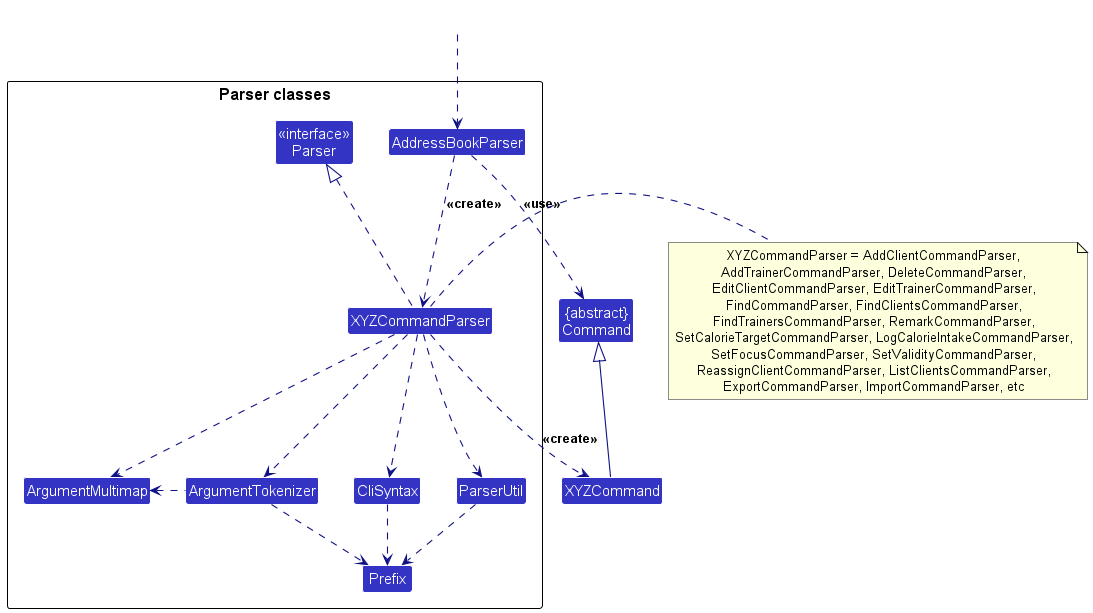

The diagram above was rendered by PlantUML. Its source (embedded in the PNG):
@startuml
!include style.puml
skinparam arrowThickness 1.1
skinparam arrowColor LOGIC_COLOR_T4
skinparam classBackgroundColor LOGIC_COLOR

Class "{abstract}\nCommand" as Command
Class XYZCommand

package "Parser classes"{
Class "<<interface>>\nParser" as Parser
Class AddressBookParser
Class XYZCommandParser
Class CliSyntax
Class ParserUtil
Class ArgumentMultimap
Class ArgumentTokenizer
Class Prefix
}

Class HiddenOutside #FFFFFF
HiddenOutside ..> AddressBookParser

AddressBookParser .down.> XYZCommandParser: <<create>>

XYZCommandParser ..> XYZCommand : <<create>>
AddressBookParser ..> Command : <<use>>
XYZCommandParser .up.|> Parser
XYZCommandParser ..> ArgumentMultimap
XYZCommandParser ..> ArgumentTokenizer
ArgumentTokenizer .left.> ArgumentMultimap
XYZCommandParser ..> CliSyntax
CliSyntax ..> Prefix
XYZCommandParser ..> ParserUtil
ParserUtil .down.> Prefix
ArgumentTokenizer .down.> Prefix
XYZCommand -up-|> Command

note right of XYZCommandParser: XYZCommandParser = AddClientCommandParser,\nAddTrainerCommandParser, DeleteCommandParser,\nEditClientCommandParser, EditTrainerCommandParser,\nFindCommandParser, FindClientsCommandParser,\nFindTrainersCommandParser, RemarkCommandParser,\nSetCalorieTargetCommandParser, LogCalorieIntakeCommandParser,\nSetFocusCommandParser, SetValidityCommandParser,\nReassignClientCommandParser, ListClientsCommandParser,\nExportCommandParser, ImportCommandParser, etc
@enduml